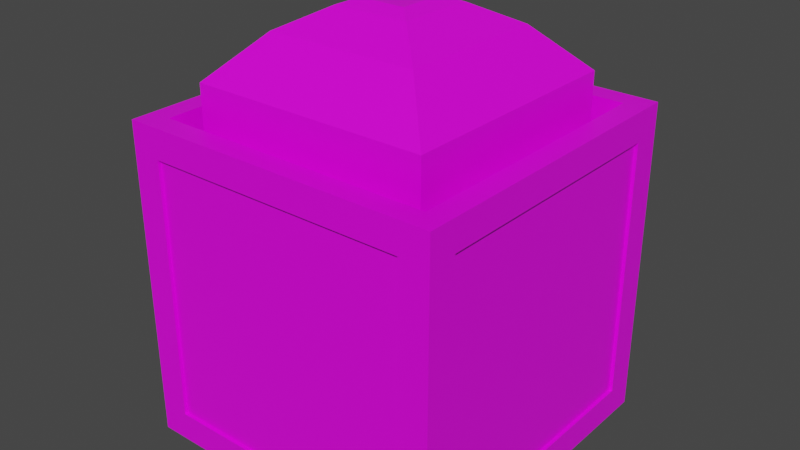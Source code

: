 # Source: Ammobox.blend  (saved by Blender 2.93.21; exported with 4.5.12 LTS)
import bpy
from mathutils import Matrix  # noqa: F401  (used for matrix-valued properties, if any)

bpy.ops.wm.read_factory_settings(use_empty=True)
scene = bpy.context.scene
scene.name = 'Scene'

# ---- collections
col_collection = bpy.data.collections.new('Collection'); scene.collection.children.link(col_collection)

# ---- images (referenced by path relative to the original .blend; pixels are not part of the script)
import os
ASSET_DIR = os.environ.get("B2B_ASSET_DIR", "")  # directory of the original .blend (textures are referenced by path, not embedded)
HERE = os.path.dirname(os.path.abspath(__file__))  # packed textures are extracted next to this script under _unpacked/

def load_image(name, relpath, width, height, colorspace="sRGB"):
    """Load a texture the original file referenced (path relative to the .blend, or extracted next to this script)."""
    p = next((c for c in (os.path.join(HERE, relpath), os.path.join(ASSET_DIR, relpath)) if relpath and os.path.exists(c)), "")
    if p:
        img = bpy.data.images.load(p, check_existing=True)
        img.name = name
    else:  # same state as the original file: an image datablock whose file is absent (Cycles renders it pink)
        img = bpy.data.images.new(name, width, height)
        img.source = "FILE"
        img.filepath = "//" + (relpath or name)
    img.colorspace_settings.name = colorspace
    return img
img_bugcolorpallete_png = load_image('BugColorPallete.png', 'Textures/BugColorPallete.png', 1024, 1024, 'sRGB')

# ---- materials (node trees are filled in below, after node groups)
mat_material = bpy.data.materials.new('Material')
mat_material.alpha_threshold = 0.0
mat_material.use_transparent_shadow = False
mat_material.line_color = (0.0, 0.0, 0.0, 1.0)

# ---- material node trees
mat_material.use_nodes = True; mat_material.node_tree.nodes.clear()
_N = mat_material.node_tree.nodes; _L = mat_material.node_tree.links
n0 = _N.new('ShaderNodeOutputMaterial'); n0.name = 'Material Output'; n0.location = (300, 300)
n1 = _N.new('ShaderNodeBsdfPrincipled'); n1.name = 'Principled BSDF'; n1.location = (10, 300)
n1.distribution = 'GGX'
n1.subsurface_method = 'BURLEY'
n1.inputs[2].default_value = 0.4
n1.inputs[3].default_value = 1.45
n1.inputs[27].default_value = (0.0, 0.0, 0.0, 1.0)
n1.inputs[28].default_value = 1.0
n2 = _N.new('ShaderNodeTexImage'); n2.name = 'Image Texture'; n2.location = (-374, 184)
n2.image = img_bugcolorpallete_png
n2.interpolation = 'Closest'
_L.new(n1.outputs[0], n0.inputs[0])
_L.new(n2.outputs[0], n1.inputs[0])
n0.is_active_output = True

# ---- world
world_world = bpy.data.worlds.new('World'); scene.world = world_world
world_world.use_nodes = True; world_world.node_tree.nodes.clear()
_N = world_world.node_tree.nodes; _L = world_world.node_tree.links
n0 = _N.new('ShaderNodeOutputWorld'); n0.name = 'World Output'; n0.location = (300, 300)
n1 = _N.new('ShaderNodeBackground'); n1.name = 'Background'; n1.location = (10, 300)
n1.inputs[0].default_value = (0.05088, 0.05088, 0.05088, 1.0)
_L.new(n1.outputs[0], n0.inputs[0])
n0.is_active_output = True
world_world.color = (0.05088, 0.05088, 0.05088)
world_world.use_sun_shadow = False
world_world.sun_shadow_jitter_overblur = 0.0

# ---- meshes
me_cube_001 = bpy.data.meshes.new('Cube.001')
me_cube_001.from_pydata([(-1.0, -1.0, -1.0), (-1.0, -1.0, 1.0), (-1.0, 1.0, -1.0), (-1.0, 1.0, 1.0), (1.0, -1.0, -1.0), (1.0, -1.0, 1.0), (1.0, 1.0, -1.0), (1.0, 1.0, 1.0), (-0.8095, -0.8095, -0.8095), (-0.864, -0.864, 1.0), (-0.8095, 0.8095, -0.8095), (-0.864, 0.864, 1.0), (0.8095, -0.8095, -0.8095), (0.864, -0.864, 1.0), (0.8095, 0.8095, -0.8095), (0.864, 0.864, 1.0), (-0.2355, 0.2355, 1.588), (0.7396, 0.7396, -0.5785), (0.2355, 0.2355, 1.588), (0.7396, -0.7396, -0.5785), (-0.2355, -0.2355, 1.588), (-0.7396, 0.7396, -0.5785), (0.2355, -0.2355, 1.588), (-0.7396, -0.7396, -0.5785), (-1.0, -0.8177, -0.8177), (-1.0, -0.8177, 0.8177), (-1.0, 0.8177, 0.8177), (-1.0, 0.8177, -0.8177), (-0.8177, 1.0, -0.8177), (-0.8177, 1.0, 0.8177), (0.8177, 1.0, 0.8177), (0.8177, 1.0, -0.8177), (1.0, 0.8177, -0.8177), (1.0, 0.8177, 0.8177), (1.0, -0.8177, 0.8177), (1.0, -0.8177, -0.8177), (0.8177, -1.0, -0.8177), (0.8177, -1.0, 0.8177), (-0.8177, -1.0, 0.8177), (-0.8177, -1.0, -0.8177), (-0.8177, 0.8177, -1.0), (0.8177, 0.8177, -1.0), (0.8177, -0.8177, -1.0), (-0.8177, -0.8177, -1.0), (-0.9798, -0.8177, -0.8177), (-0.9798, -0.8177, 0.8177), (-0.9798, 0.8177, -0.8177), (-0.9798, 0.8177, 0.8177), (-0.8177, 0.9798, 0.8177), (-0.8177, 0.9798, -0.8177), (0.8177, 0.9798, -0.8177), (0.8177, 0.9798, 0.8177), (0.9798, 0.8177, 0.8177), (0.9798, 0.8177, -0.8177), (0.9798, -0.8177, -0.8177), (0.9798, -0.8177, 0.8177), (0.8177, -0.9798, 0.8177), (0.8177, -0.9798, -0.8177), (-0.8177, -0.9798, -0.8177), (-0.8177, -0.9798, 0.8177), (0.8177, 0.8177, -0.9798), (-0.8177, 0.8177, -0.9798), (-0.8177, -0.8177, -0.9798), (0.8177, -0.8177, -0.9798), (0.472, 0.472, 1.459), (0.7396, 0.7396, 1.192), (0.472, -0.472, 1.459), (0.7396, -0.7396, 1.192), (-0.472, 0.472, 1.459), (-0.7396, 0.7396, 1.192), (-0.472, -0.472, 1.459), (-0.7396, -0.7396, 1.192), (-0.1427, -0.1427, 1.623), (-0.1427, 0.1427, 1.623), (0.1427, 0.1427, 1.623), (0.1427, -0.1427, 1.623)], [], [(31, 28, 49, 50), (32, 33, 52, 53), (27, 24, 44, 46), (28, 29, 48, 49), (24, 25, 45, 44), (8, 10, 11, 9), (10, 14, 15, 11), (14, 12, 13, 15), (12, 8, 9, 13), (10, 8, 12, 14), (19, 67, 71, 23), (21, 17, 19, 23), (23, 71, 69, 21), (21, 69, 65, 17), (70, 66, 22, 20), (22, 18, 74, 75), (3, 1, 9, 11), (7, 3, 11, 15), (5, 7, 15, 13), (1, 5, 13, 9), (0, 1, 25, 24), (1, 3, 26, 25), (3, 2, 27, 26), (2, 0, 24, 27), (2, 3, 29, 28), (3, 7, 30, 29), (7, 6, 31, 30), (6, 2, 28, 31), (6, 7, 33, 32), (7, 5, 34, 33), (5, 4, 35, 34), (4, 6, 32, 35), (4, 5, 37, 36), (5, 1, 38, 37), (1, 0, 39, 38), (0, 4, 36, 39), (2, 6, 41, 40), (6, 4, 42, 41), (4, 0, 43, 42), (0, 2, 40, 43), (44, 45, 47, 46), (49, 48, 51, 50), (53, 52, 55, 54), (57, 56, 59, 58), (61, 60, 63, 62), (36, 37, 56, 57), (25, 26, 47, 45), (35, 32, 53, 54), (40, 41, 60, 61), (29, 30, 51, 48), (39, 36, 57, 58), (26, 27, 46, 47), (33, 34, 55, 52), (43, 40, 61, 62), (30, 31, 50, 51), (37, 38, 59, 56), (34, 35, 54, 55), (41, 42, 63, 60), (38, 39, 58, 59), (42, 43, 62, 63), (66, 70, 71, 67), (64, 66, 67, 65), (68, 64, 65, 69), (70, 68, 69, 71), (17, 65, 67, 19), (68, 70, 20, 16), (64, 68, 16, 18), (66, 64, 18, 22), (74, 73, 72, 75), (20, 22, 75, 72), (18, 16, 73, 74), (16, 20, 72, 73)])
_uv = me_cube_001.uv_layers.new(name='UVMap')
_uv.uv.foreach_set('vector', [0.4877, 0.8224, 0.4877, 0.8224, 0.4877, 0.8224, 0.4877, 0.8224, 0.4877, 0.8224, 0.4877, 0.8224, 0.4877, 0.8224, 0.4877, 0.8224, 0.4877, 0.8224, 0.4877, 0.8224, 0.4877, 0.8224, 0.4877, 0.8224, 0.4877, 0.8224, 0.4877, 0.8224, 0.4877, 0.8224, 0.4877, 0.8224, 0.4877, 0.8224, 0.4877, 0.8224, 0.4877, 0.8224, 0.4877, 0.8224, 0.4877, 0.8224, 0.4877, 0.8224, 0.4877, 0.8224, 0.4877, 0.8224, 0.4877, 0.8224, 0.4877, 0.8224, 0.4877, 0.8224, 0.4877, 0.8224, 0.4877, 0.8224, 0.4877, 0.8224, 0.4877, 0.8224, 0.4877, 0.8224, 0.4877, 0.8224, 0.4877, 0.8224, 0.4877, 0.8224, 0.4877, 0.8224, 0.4877, 0.8224, 0.4877, 0.8224, 0.4877, 0.8224, 0.4877, 0.8224, 0.8888, 0.1087, 0.8888, 0.1087, 0.8888, 0.1087, 0.8888, 0.1087, 0.8888, 0.1087, 0.8888, 0.1087, 0.8888, 0.1087, 0.8888, 0.1087, 0.8888, 0.1087, 0.8888, 0.1087, 0.8888, 0.1087, 0.8888, 0.1087, 0.8888, 0.1087, 0.8888, 0.1087, 0.8888, 0.1087, 0.8888, 0.1087, 0.8888, 0.1087, 0.8888, 0.1087, 0.8888, 0.1087, 0.8888, 0.1087, 0.8888, 0.1087, 0.8888, 0.1087, 0.8888, 0.1087, 0.8888, 0.1087, 0.4877, 0.8224, 0.4877, 0.8224, 0.4877, 0.8224, 0.4877, 0.8224, 0.4877, 0.8224, 0.4877, 0.8224, 0.4877, 0.8224, 0.4877, 0.8224, 0.4877, 0.8224, 0.4877, 0.8224, 0.4877, 0.8224, 0.4877, 0.8224, 0.4877, 0.8224, 0.4877, 0.8224, 0.4877, 0.8224, 0.4877, 0.8224, 0.4877, 0.8224, 0.4877, 0.8224, 0.4877, 0.8224, 0.4877, 0.8224, 0.4877, 0.8224, 0.4877, 0.8224, 0.4877, 0.8224, 0.4877, 0.8224, 0.4877, 0.8224, 0.4877, 0.8224, 0.4877, 0.8224, 0.4877, 0.8224, 0.4877, 0.8224, 0.4877, 0.8224, 0.4877, 0.8224, 0.4877, 0.8224, 0.4877, 0.8224, 0.4877, 0.8224, 0.4877, 0.8224, 0.4877, 0.8224, 0.4877, 0.8224, 0.4877, 0.8224, 0.4877, 0.8224, 0.4877, 0.8224, 0.4877, 0.8224, 0.4877, 0.8224, 0.4877, 0.8224, 0.4877, 0.8224, 0.4877, 0.8224, 0.4877, 0.8224, 0.4877, 0.8224, 0.4877, 0.8224, 0.4877, 0.8224, 0.4877, 0.8224, 0.4877, 0.8224, 0.4877, 0.8224, 0.4877, 0.8224, 0.4877, 0.8224, 0.4877, 0.8224, 0.4877, 0.8224, 0.4877, 0.8224, 0.4877, 0.8224, 0.4877, 0.8224, 0.4877, 0.8224, 0.4877, 0.8224, 0.4877, 0.8224, 0.4877, 0.8224, 0.4877, 0.8224, 0.4877, 0.8224, 0.4877, 0.8224, 0.4877, 0.8224, 0.4877, 0.8224, 0.4877, 0.8224, 0.4877, 0.8224, 0.4877, 0.8224, 0.4877, 0.8224, 0.4877, 0.8224, 0.4877, 0.8224, 0.4877, 0.8224, 0.4877, 0.8224, 0.4877, 0.8224, 0.4877, 0.8224, 0.4877, 0.8224, 0.4877, 0.8224, 0.4877, 0.8224, 0.4877, 0.8224, 0.4877, 0.8224, 0.4877, 0.8224, 0.4877, 0.8224, 0.4877, 0.8224, 0.4877, 0.8224, 0.4877, 0.8224, 0.4877, 0.8224, 0.4877, 0.8224, 0.4877, 0.8224, 0.4877, 0.8224, 0.4877, 0.8224, 0.4877, 0.8224, 0.4877, 0.8224, 0.4877, 0.8224, 0.1506, 0.3696, 0.1506, 0.3696, 0.1506, 0.3696, 0.1506, 0.3696, 0.1506, 0.3696, 0.1506, 0.3696, 0.1506, 0.3696, 0.1506, 0.3696, 0.1506, 0.3696, 0.1506, 0.3696, 0.1506, 0.3696, 0.1506, 0.3696, 0.1506, 0.3696, 0.1506, 0.3696, 0.1506, 0.3696, 0.1506, 0.3696, 0.1506, 0.3696, 0.1506, 0.3696, 0.1506, 0.3696, 0.1506, 0.3696, 0.4877, 0.8224, 0.4877, 0.8224, 0.4877, 0.8224, 0.4877, 0.8224, 0.4877, 0.8224, 0.4877, 0.8224, 0.4877, 0.8224, 0.4877, 0.8224, 0.4877, 0.8224, 0.4877, 0.8224, 0.4877, 0.8224, 0.4877, 0.8224, 0.4877, 0.8224, 0.4877, 0.8224, 0.4877, 0.8224, 0.4877, 0.8224, 0.4877, 0.8224, 0.4877, 0.8224, 0.4877, 0.8224, 0.4877, 0.8224, 0.4877, 0.8224, 0.4877, 0.8224, 0.4877, 0.8224, 0.4877, 0.8224, 0.4877, 0.8224, 0.4877, 0.8224, 0.4877, 0.8224, 0.4877, 0.8224, 0.4877, 0.8224, 0.4877, 0.8224, 0.4877, 0.8224, 0.4877, 0.8224, 0.4877, 0.8224, 0.4877, 0.8224, 0.4877, 0.8224, 0.4877, 0.8224, 0.4877, 0.8224, 0.4877, 0.8224, 0.4877, 0.8224, 0.4877, 0.8224, 0.4877, 0.8224, 0.4877, 0.8224, 0.4877, 0.8224, 0.4877, 0.8224, 0.4877, 0.8224, 0.4877, 0.8224, 0.4877, 0.8224, 0.4877, 0.8224, 0.4877, 0.8224, 0.4877, 0.8224, 0.4877, 0.8224, 0.4877, 0.8224, 0.4877, 0.8224, 0.4877, 0.8224, 0.4877, 0.8224, 0.4877, 0.8224, 0.4877, 0.8224, 0.4877, 0.8224, 0.4877, 0.8224, 0.4877, 0.8224, 0.8888, 0.1087, 0.8888, 0.1087, 0.8888, 0.1087, 0.8888, 0.1087, 0.8888, 0.1087, 0.8888, 0.1087, 0.8888, 0.1087, 0.8888, 0.1087, 0.8888, 0.1087, 0.8888, 0.1087, 0.8888, 0.1087, 0.8888, 0.1087, 0.8888, 0.1087, 0.8888, 0.1087, 0.8888, 0.1087, 0.8888, 0.1087, 0.8888, 0.1087, 0.8888, 0.1087, 0.8888, 0.1087, 0.8888, 0.1087, 0.8888, 0.1087, 0.8888, 0.1087, 0.8888, 0.1087, 0.8888, 0.1087, 0.8888, 0.1087, 0.8888, 0.1087, 0.8888, 0.1087, 0.8888, 0.1087, 0.8888, 0.1087, 0.8888, 0.1087, 0.8888, 0.1087, 0.8888, 0.1087, 0.8888, 0.1087, 0.8888, 0.1087, 0.8888, 0.1087, 0.8888, 0.1087, 0.8888, 0.1087, 0.8888, 0.1087, 0.8888, 0.1087, 0.8888, 0.1087, 0.8888, 0.1087, 0.8888, 0.1087, 0.8888, 0.1087, 0.8888, 0.1087, 0.8888, 0.1087, 0.8888, 0.1087, 0.8888, 0.1087, 0.8888, 0.1087])
me_cube_001.materials.append(mat_material)
me_cube_001.use_remesh_fix_poles = True
me_cube_001.use_remesh_preserve_attributes = False
me_cube_001.update()

# ---- objects
ob_ammobox = bpy.data.objects.new('Ammobox', me_cube_001)

# ---- transforms, parenting, visibility, modifiers, constraints
ob_ammobox.location = (0.0, 0.0, 0.0)

# ---- collection membership
col_collection.objects.link(ob_ammobox)

# ---- scene / render settings (as saved in the file)
scene.frame_start = 1; scene.frame_end = 250; scene.frame_set(1)
scene.render.engine = 'BLENDER_EEVEE_NEXT'
scene.cycles.use_denoising = False
scene.cycles.samples = 128
scene.cycles.sampling_pattern = 'TABULATED_SOBOL'
scene.cycles.use_adaptive_sampling = False
scene.cycles.use_light_tree = False
scene.view_settings.view_transform = 'Filmic'
bpy.context.view_layer.update()

# ---- added for rendering (the .blend has no active camera and no usable light): camera, sun
cam_auto = bpy.data.cameras.new('AutoCamera')
cam_auto.lens = 50.0
cam_auto.sensor_width = 36.0
cam_auto.clip_end = 1000.0
ob_auto_camera = bpy.data.objects.new('AutoCamera', cam_auto)
scene.collection.objects.link(ob_auto_camera)
ob_auto_camera.location = (3.56879, -4.28254, 3.16633)
ob_auto_camera.rotation_euler = (1.09748, -7.21219e-08, 0.694738)
scene.camera = ob_auto_camera
light_auto_sun = bpy.data.lights.new('AutoSun', 'SUN')
light_auto_sun.energy = 3.0
light_auto_sun.angle = 0.0523599
ob_auto_sun = bpy.data.objects.new('AutoSun', light_auto_sun)
scene.collection.objects.link(ob_auto_sun)
ob_auto_sun.rotation_euler = (0.872665, 0.174533, 0.523599)
bpy.context.view_layer.update()
